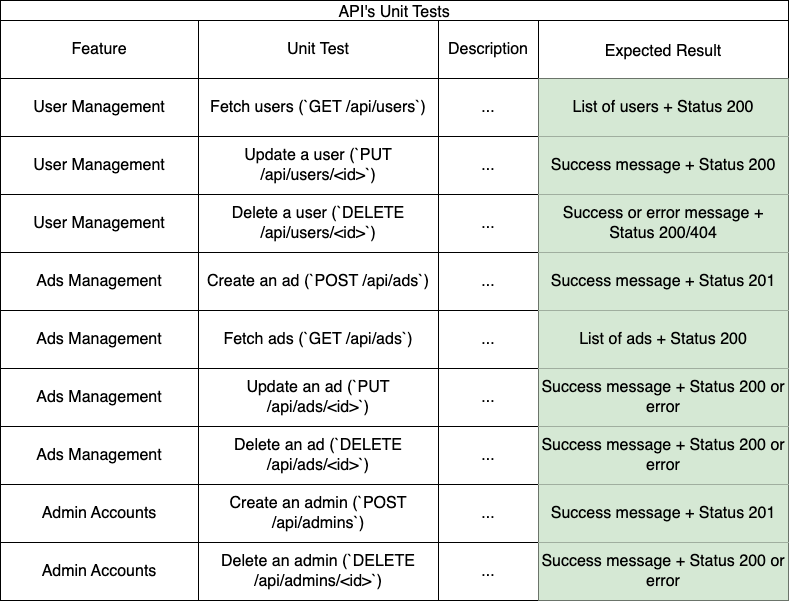

The diagram above was exported from draw.io. Its source (the exported page's mxGraphModel, read from the mxfile embedded in the PNG):
<mxGraphModel dx="1327" dy="916" grid="1" gridSize="10" guides="1" tooltips="1" connect="1" arrows="1" fold="1" page="1" pageScale="1" pageWidth="827" pageHeight="1169" math="0" shadow="0">
  <root>
    <mxCell id="0" />
    <mxCell id="1" parent="0" />
    <mxCell id="2" value="API's Unit Tests" style="shape=table;startSize=20;container=1;collapsible=0;childLayout=tableLayout;strokeColor=default;fontSize=16;fillColor=none;" vertex="1" parent="1">
      <mxGeometry x="632" y="1670" width="788" height="600" as="geometry" />
    </mxCell>
    <mxCell id="3" value="" style="shape=tableRow;horizontal=0;startSize=0;swimlaneHead=0;swimlaneBody=0;strokeColor=inherit;top=0;left=0;bottom=0;right=0;collapsible=0;dropTarget=0;fillColor=none;points=[[0,0.5],[1,0.5]];portConstraint=eastwest;fontSize=16;" vertex="1" parent="2">
      <mxGeometry y="20" width="788" height="58" as="geometry" />
    </mxCell>
    <mxCell id="4" value="Feature" style="shape=partialRectangle;html=1;whiteSpace=wrap;connectable=0;strokeColor=inherit;overflow=hidden;fillColor=none;top=0;left=0;bottom=0;right=0;pointerEvents=1;fontSize=16;" vertex="1" parent="3">
      <mxGeometry width="198" height="58" as="geometry">
        <mxRectangle width="198" height="58" as="alternateBounds" />
      </mxGeometry>
    </mxCell>
    <mxCell id="5" value="Unit Test" style="shape=partialRectangle;html=1;whiteSpace=wrap;connectable=0;strokeColor=inherit;overflow=hidden;fillColor=none;top=0;left=0;bottom=0;right=0;pointerEvents=1;fontSize=16;" vertex="1" parent="3">
      <mxGeometry x="198" width="240" height="58" as="geometry">
        <mxRectangle width="240" height="58" as="alternateBounds" />
      </mxGeometry>
    </mxCell>
    <mxCell id="6" value="Description" style="shape=partialRectangle;html=1;whiteSpace=wrap;connectable=0;strokeColor=inherit;overflow=hidden;fillColor=none;top=0;left=0;bottom=0;right=0;pointerEvents=1;fontSize=16;" vertex="1" parent="3">
      <mxGeometry x="438" width="100" height="58" as="geometry">
        <mxRectangle width="100" height="58" as="alternateBounds" />
      </mxGeometry>
    </mxCell>
    <mxCell id="7" value="&#10;Expected Result&#10;&#10;&#10;" style="shape=partialRectangle;html=1;whiteSpace=wrap;connectable=0;strokeColor=inherit;overflow=hidden;fillColor=none;top=0;left=0;bottom=0;right=0;pointerEvents=1;fontSize=16;" vertex="1" parent="3">
      <mxGeometry x="538" width="250" height="58" as="geometry">
        <mxRectangle width="250" height="58" as="alternateBounds" />
      </mxGeometry>
    </mxCell>
    <mxCell id="8" value="" style="shape=tableRow;horizontal=0;startSize=0;swimlaneHead=0;swimlaneBody=0;strokeColor=inherit;top=0;left=0;bottom=0;right=0;collapsible=0;dropTarget=0;fillColor=none;points=[[0,0.5],[1,0.5]];portConstraint=eastwest;fontSize=16;" vertex="1" parent="2">
      <mxGeometry y="78" width="788" height="58" as="geometry" />
    </mxCell>
    <mxCell id="9" value="User Management" style="shape=partialRectangle;html=1;whiteSpace=wrap;connectable=0;strokeColor=inherit;overflow=hidden;fillColor=none;top=0;left=0;bottom=0;right=0;pointerEvents=1;fontSize=16;" vertex="1" parent="8">
      <mxGeometry width="198" height="58" as="geometry">
        <mxRectangle width="198" height="58" as="alternateBounds" />
      </mxGeometry>
    </mxCell>
    <mxCell id="10" value="Fetch users (`GET /api/users`)" style="shape=partialRectangle;html=1;whiteSpace=wrap;connectable=0;strokeColor=inherit;overflow=hidden;fillColor=none;top=0;left=0;bottom=0;right=0;pointerEvents=1;fontSize=16;" vertex="1" parent="8">
      <mxGeometry x="198" width="240" height="58" as="geometry">
        <mxRectangle width="240" height="58" as="alternateBounds" />
      </mxGeometry>
    </mxCell>
    <mxCell id="11" value="..." style="shape=partialRectangle;html=1;whiteSpace=wrap;connectable=0;strokeColor=inherit;overflow=hidden;fillColor=none;top=0;left=0;bottom=0;right=0;pointerEvents=1;fontSize=16;" vertex="1" parent="8">
      <mxGeometry x="438" width="100" height="58" as="geometry">
        <mxRectangle width="100" height="58" as="alternateBounds" />
      </mxGeometry>
    </mxCell>
    <mxCell id="12" value="List of users + Status 200" style="shape=partialRectangle;html=1;whiteSpace=wrap;connectable=0;strokeColor=#82b366;overflow=hidden;fillColor=#d5e8d4;top=0;left=0;bottom=0;right=0;pointerEvents=1;fontSize=16;" vertex="1" parent="8">
      <mxGeometry x="538" width="250" height="58" as="geometry">
        <mxRectangle width="250" height="58" as="alternateBounds" />
      </mxGeometry>
    </mxCell>
    <mxCell id="13" value="" style="shape=tableRow;horizontal=0;startSize=0;swimlaneHead=0;swimlaneBody=0;strokeColor=inherit;top=0;left=0;bottom=0;right=0;collapsible=0;dropTarget=0;fillColor=none;points=[[0,0.5],[1,0.5]];portConstraint=eastwest;fontSize=16;" vertex="1" parent="2">
      <mxGeometry y="136" width="788" height="58" as="geometry" />
    </mxCell>
    <mxCell id="14" value="User Management" style="shape=partialRectangle;html=1;whiteSpace=wrap;connectable=0;strokeColor=inherit;overflow=hidden;fillColor=none;top=0;left=0;bottom=0;right=0;pointerEvents=1;fontSize=16;" vertex="1" parent="13">
      <mxGeometry width="198" height="58" as="geometry">
        <mxRectangle width="198" height="58" as="alternateBounds" />
      </mxGeometry>
    </mxCell>
    <mxCell id="15" value="Update a user (`PUT /api/users/&amp;lt;id&amp;gt;`)" style="shape=partialRectangle;html=1;whiteSpace=wrap;connectable=0;strokeColor=inherit;overflow=hidden;fillColor=none;top=0;left=0;bottom=0;right=0;pointerEvents=1;fontSize=16;" vertex="1" parent="13">
      <mxGeometry x="198" width="240" height="58" as="geometry">
        <mxRectangle width="240" height="58" as="alternateBounds" />
      </mxGeometry>
    </mxCell>
    <mxCell id="16" value="..." style="shape=partialRectangle;html=1;whiteSpace=wrap;connectable=0;strokeColor=inherit;overflow=hidden;fillColor=none;top=0;left=0;bottom=0;right=0;pointerEvents=1;fontSize=16;" vertex="1" parent="13">
      <mxGeometry x="438" width="100" height="58" as="geometry">
        <mxRectangle width="100" height="58" as="alternateBounds" />
      </mxGeometry>
    </mxCell>
    <mxCell id="17" value="Success message + Status 200" style="shape=partialRectangle;html=1;whiteSpace=wrap;connectable=0;strokeColor=#82b366;overflow=hidden;fillColor=#d5e8d4;top=0;left=0;bottom=0;right=0;pointerEvents=1;fontSize=16;" vertex="1" parent="13">
      <mxGeometry x="538" width="250" height="58" as="geometry">
        <mxRectangle width="250" height="58" as="alternateBounds" />
      </mxGeometry>
    </mxCell>
    <mxCell id="18" style="shape=tableRow;horizontal=0;startSize=0;swimlaneHead=0;swimlaneBody=0;strokeColor=inherit;top=0;left=0;bottom=0;right=0;collapsible=0;dropTarget=0;fillColor=none;points=[[0,0.5],[1,0.5]];portConstraint=eastwest;fontSize=16;" vertex="1" parent="2">
      <mxGeometry y="194" width="788" height="58" as="geometry" />
    </mxCell>
    <mxCell id="19" value="User Management" style="shape=partialRectangle;html=1;whiteSpace=wrap;connectable=0;strokeColor=inherit;overflow=hidden;fillColor=none;top=0;left=0;bottom=0;right=0;pointerEvents=1;fontSize=16;" vertex="1" parent="18">
      <mxGeometry width="198" height="58" as="geometry">
        <mxRectangle width="198" height="58" as="alternateBounds" />
      </mxGeometry>
    </mxCell>
    <mxCell id="20" value="Delete a user (`DELETE /api/users/&amp;lt;id&amp;gt;`)" style="shape=partialRectangle;html=1;whiteSpace=wrap;connectable=0;strokeColor=inherit;overflow=hidden;fillColor=none;top=0;left=0;bottom=0;right=0;pointerEvents=1;fontSize=16;" vertex="1" parent="18">
      <mxGeometry x="198" width="240" height="58" as="geometry">
        <mxRectangle width="240" height="58" as="alternateBounds" />
      </mxGeometry>
    </mxCell>
    <mxCell id="21" value="..." style="shape=partialRectangle;html=1;whiteSpace=wrap;connectable=0;strokeColor=inherit;overflow=hidden;fillColor=none;top=0;left=0;bottom=0;right=0;pointerEvents=1;fontSize=16;" vertex="1" parent="18">
      <mxGeometry x="438" width="100" height="58" as="geometry">
        <mxRectangle width="100" height="58" as="alternateBounds" />
      </mxGeometry>
    </mxCell>
    <mxCell id="22" value="Success or error message + Status 200/404" style="shape=partialRectangle;html=1;whiteSpace=wrap;connectable=0;strokeColor=#82b366;overflow=hidden;fillColor=#d5e8d4;top=0;left=0;bottom=0;right=0;pointerEvents=1;fontSize=16;" vertex="1" parent="18">
      <mxGeometry x="538" width="250" height="58" as="geometry">
        <mxRectangle width="250" height="58" as="alternateBounds" />
      </mxGeometry>
    </mxCell>
    <mxCell id="23" style="shape=tableRow;horizontal=0;startSize=0;swimlaneHead=0;swimlaneBody=0;strokeColor=inherit;top=0;left=0;bottom=0;right=0;collapsible=0;dropTarget=0;fillColor=none;points=[[0,0.5],[1,0.5]];portConstraint=eastwest;fontSize=16;" vertex="1" parent="2">
      <mxGeometry y="252" width="788" height="58" as="geometry" />
    </mxCell>
    <mxCell id="24" value="Ads Management" style="shape=partialRectangle;html=1;whiteSpace=wrap;connectable=0;strokeColor=inherit;overflow=hidden;fillColor=none;top=0;left=0;bottom=0;right=0;pointerEvents=1;fontSize=16;" vertex="1" parent="23">
      <mxGeometry width="198" height="58" as="geometry">
        <mxRectangle width="198" height="58" as="alternateBounds" />
      </mxGeometry>
    </mxCell>
    <mxCell id="25" value="Create an ad (`POST /api/ads`)" style="shape=partialRectangle;html=1;whiteSpace=wrap;connectable=0;strokeColor=inherit;overflow=hidden;fillColor=none;top=0;left=0;bottom=0;right=0;pointerEvents=1;fontSize=16;" vertex="1" parent="23">
      <mxGeometry x="198" width="240" height="58" as="geometry">
        <mxRectangle width="240" height="58" as="alternateBounds" />
      </mxGeometry>
    </mxCell>
    <mxCell id="26" value="..." style="shape=partialRectangle;html=1;whiteSpace=wrap;connectable=0;strokeColor=inherit;overflow=hidden;fillColor=none;top=0;left=0;bottom=0;right=0;pointerEvents=1;fontSize=16;" vertex="1" parent="23">
      <mxGeometry x="438" width="100" height="58" as="geometry">
        <mxRectangle width="100" height="58" as="alternateBounds" />
      </mxGeometry>
    </mxCell>
    <mxCell id="27" value="Success message + Status 201" style="shape=partialRectangle;html=1;whiteSpace=wrap;connectable=0;strokeColor=#82b366;overflow=hidden;fillColor=#d5e8d4;top=0;left=0;bottom=0;right=0;pointerEvents=1;fontSize=16;" vertex="1" parent="23">
      <mxGeometry x="538" width="250" height="58" as="geometry">
        <mxRectangle width="250" height="58" as="alternateBounds" />
      </mxGeometry>
    </mxCell>
    <mxCell id="28" style="shape=tableRow;horizontal=0;startSize=0;swimlaneHead=0;swimlaneBody=0;strokeColor=inherit;top=0;left=0;bottom=0;right=0;collapsible=0;dropTarget=0;fillColor=none;points=[[0,0.5],[1,0.5]];portConstraint=eastwest;fontSize=16;" vertex="1" parent="2">
      <mxGeometry y="310" width="788" height="58" as="geometry" />
    </mxCell>
    <mxCell id="29" value="Ads Management" style="shape=partialRectangle;html=1;whiteSpace=wrap;connectable=0;strokeColor=inherit;overflow=hidden;fillColor=none;top=0;left=0;bottom=0;right=0;pointerEvents=1;fontSize=16;" vertex="1" parent="28">
      <mxGeometry width="198" height="58" as="geometry">
        <mxRectangle width="198" height="58" as="alternateBounds" />
      </mxGeometry>
    </mxCell>
    <mxCell id="30" value="Fetch ads (`GET /api/ads`)" style="shape=partialRectangle;html=1;whiteSpace=wrap;connectable=0;strokeColor=inherit;overflow=hidden;fillColor=none;top=0;left=0;bottom=0;right=0;pointerEvents=1;fontSize=16;" vertex="1" parent="28">
      <mxGeometry x="198" width="240" height="58" as="geometry">
        <mxRectangle width="240" height="58" as="alternateBounds" />
      </mxGeometry>
    </mxCell>
    <mxCell id="31" value="..." style="shape=partialRectangle;html=1;whiteSpace=wrap;connectable=0;strokeColor=inherit;overflow=hidden;fillColor=none;top=0;left=0;bottom=0;right=0;pointerEvents=1;fontSize=16;" vertex="1" parent="28">
      <mxGeometry x="438" width="100" height="58" as="geometry">
        <mxRectangle width="100" height="58" as="alternateBounds" />
      </mxGeometry>
    </mxCell>
    <mxCell id="32" value="List of ads + Status 200" style="shape=partialRectangle;html=1;whiteSpace=wrap;connectable=0;strokeColor=#82b366;overflow=hidden;fillColor=#d5e8d4;top=0;left=0;bottom=0;right=0;pointerEvents=1;fontSize=16;" vertex="1" parent="28">
      <mxGeometry x="538" width="250" height="58" as="geometry">
        <mxRectangle width="250" height="58" as="alternateBounds" />
      </mxGeometry>
    </mxCell>
    <mxCell id="33" style="shape=tableRow;horizontal=0;startSize=0;swimlaneHead=0;swimlaneBody=0;strokeColor=inherit;top=0;left=0;bottom=0;right=0;collapsible=0;dropTarget=0;fillColor=none;points=[[0,0.5],[1,0.5]];portConstraint=eastwest;fontSize=16;" vertex="1" parent="2">
      <mxGeometry y="368" width="788" height="58" as="geometry" />
    </mxCell>
    <mxCell id="34" value="Ads Management" style="shape=partialRectangle;html=1;whiteSpace=wrap;connectable=0;strokeColor=inherit;overflow=hidden;fillColor=none;top=0;left=0;bottom=0;right=0;pointerEvents=1;fontSize=16;" vertex="1" parent="33">
      <mxGeometry width="198" height="58" as="geometry">
        <mxRectangle width="198" height="58" as="alternateBounds" />
      </mxGeometry>
    </mxCell>
    <mxCell id="35" value="Update an ad (`PUT /api/ads/&amp;lt;id&amp;gt;`)" style="shape=partialRectangle;html=1;whiteSpace=wrap;connectable=0;strokeColor=inherit;overflow=hidden;fillColor=none;top=0;left=0;bottom=0;right=0;pointerEvents=1;fontSize=16;" vertex="1" parent="33">
      <mxGeometry x="198" width="240" height="58" as="geometry">
        <mxRectangle width="240" height="58" as="alternateBounds" />
      </mxGeometry>
    </mxCell>
    <mxCell id="36" value="..." style="shape=partialRectangle;html=1;whiteSpace=wrap;connectable=0;strokeColor=inherit;overflow=hidden;fillColor=none;top=0;left=0;bottom=0;right=0;pointerEvents=1;fontSize=16;" vertex="1" parent="33">
      <mxGeometry x="438" width="100" height="58" as="geometry">
        <mxRectangle width="100" height="58" as="alternateBounds" />
      </mxGeometry>
    </mxCell>
    <mxCell id="37" value="Success message + Status 200 or error" style="shape=partialRectangle;html=1;whiteSpace=wrap;connectable=0;strokeColor=#82b366;overflow=hidden;fillColor=#d5e8d4;top=0;left=0;bottom=0;right=0;pointerEvents=1;fontSize=16;" vertex="1" parent="33">
      <mxGeometry x="538" width="250" height="58" as="geometry">
        <mxRectangle width="250" height="58" as="alternateBounds" />
      </mxGeometry>
    </mxCell>
    <mxCell id="38" style="shape=tableRow;horizontal=0;startSize=0;swimlaneHead=0;swimlaneBody=0;strokeColor=inherit;top=0;left=0;bottom=0;right=0;collapsible=0;dropTarget=0;fillColor=none;points=[[0,0.5],[1,0.5]];portConstraint=eastwest;fontSize=16;" vertex="1" parent="2">
      <mxGeometry y="426" width="788" height="58" as="geometry" />
    </mxCell>
    <mxCell id="39" value="Ads Management" style="shape=partialRectangle;html=1;whiteSpace=wrap;connectable=0;strokeColor=inherit;overflow=hidden;fillColor=none;top=0;left=0;bottom=0;right=0;pointerEvents=1;fontSize=16;" vertex="1" parent="38">
      <mxGeometry width="198" height="58" as="geometry">
        <mxRectangle width="198" height="58" as="alternateBounds" />
      </mxGeometry>
    </mxCell>
    <mxCell id="40" value="Delete an ad (`DELETE /api/ads/&amp;lt;id&amp;gt;`)" style="shape=partialRectangle;html=1;whiteSpace=wrap;connectable=0;strokeColor=inherit;overflow=hidden;fillColor=none;top=0;left=0;bottom=0;right=0;pointerEvents=1;fontSize=16;" vertex="1" parent="38">
      <mxGeometry x="198" width="240" height="58" as="geometry">
        <mxRectangle width="240" height="58" as="alternateBounds" />
      </mxGeometry>
    </mxCell>
    <mxCell id="41" value="..." style="shape=partialRectangle;html=1;whiteSpace=wrap;connectable=0;strokeColor=inherit;overflow=hidden;fillColor=none;top=0;left=0;bottom=0;right=0;pointerEvents=1;fontSize=16;" vertex="1" parent="38">
      <mxGeometry x="438" width="100" height="58" as="geometry">
        <mxRectangle width="100" height="58" as="alternateBounds" />
      </mxGeometry>
    </mxCell>
    <mxCell id="42" value="Success message + Status 200 or error" style="shape=partialRectangle;html=1;whiteSpace=wrap;connectable=0;strokeColor=#82b366;overflow=hidden;fillColor=#d5e8d4;top=0;left=0;bottom=0;right=0;pointerEvents=1;fontSize=16;" vertex="1" parent="38">
      <mxGeometry x="538" width="250" height="58" as="geometry">
        <mxRectangle width="250" height="58" as="alternateBounds" />
      </mxGeometry>
    </mxCell>
    <mxCell id="43" style="shape=tableRow;horizontal=0;startSize=0;swimlaneHead=0;swimlaneBody=0;strokeColor=inherit;top=0;left=0;bottom=0;right=0;collapsible=0;dropTarget=0;fillColor=none;points=[[0,0.5],[1,0.5]];portConstraint=eastwest;fontSize=16;" vertex="1" parent="2">
      <mxGeometry y="484" width="788" height="58" as="geometry" />
    </mxCell>
    <mxCell id="44" value="Admin Accounts" style="shape=partialRectangle;html=1;whiteSpace=wrap;connectable=0;strokeColor=inherit;overflow=hidden;fillColor=none;top=0;left=0;bottom=0;right=0;pointerEvents=1;fontSize=16;" vertex="1" parent="43">
      <mxGeometry width="198" height="58" as="geometry">
        <mxRectangle width="198" height="58" as="alternateBounds" />
      </mxGeometry>
    </mxCell>
    <mxCell id="45" value="Create an admin (`POST /api/admins`)" style="shape=partialRectangle;html=1;whiteSpace=wrap;connectable=0;strokeColor=inherit;overflow=hidden;fillColor=none;top=0;left=0;bottom=0;right=0;pointerEvents=1;fontSize=16;" vertex="1" parent="43">
      <mxGeometry x="198" width="240" height="58" as="geometry">
        <mxRectangle width="240" height="58" as="alternateBounds" />
      </mxGeometry>
    </mxCell>
    <mxCell id="46" value="..." style="shape=partialRectangle;html=1;whiteSpace=wrap;connectable=0;strokeColor=inherit;overflow=hidden;fillColor=none;top=0;left=0;bottom=0;right=0;pointerEvents=1;fontSize=16;" vertex="1" parent="43">
      <mxGeometry x="438" width="100" height="58" as="geometry">
        <mxRectangle width="100" height="58" as="alternateBounds" />
      </mxGeometry>
    </mxCell>
    <mxCell id="47" value="Success message + Status 201" style="shape=partialRectangle;html=1;whiteSpace=wrap;connectable=0;strokeColor=#82b366;overflow=hidden;fillColor=#d5e8d4;top=0;left=0;bottom=0;right=0;pointerEvents=1;fontSize=16;" vertex="1" parent="43">
      <mxGeometry x="538" width="250" height="58" as="geometry">
        <mxRectangle width="250" height="58" as="alternateBounds" />
      </mxGeometry>
    </mxCell>
    <mxCell id="48" style="shape=tableRow;horizontal=0;startSize=0;swimlaneHead=0;swimlaneBody=0;strokeColor=inherit;top=0;left=0;bottom=0;right=0;collapsible=0;dropTarget=0;fillColor=none;points=[[0,0.5],[1,0.5]];portConstraint=eastwest;fontSize=16;" vertex="1" parent="2">
      <mxGeometry y="542" width="788" height="58" as="geometry" />
    </mxCell>
    <mxCell id="49" value="Admin Accounts" style="shape=partialRectangle;html=1;whiteSpace=wrap;connectable=0;strokeColor=inherit;overflow=hidden;fillColor=none;top=0;left=0;bottom=0;right=0;pointerEvents=1;fontSize=16;" vertex="1" parent="48">
      <mxGeometry width="198" height="58" as="geometry">
        <mxRectangle width="198" height="58" as="alternateBounds" />
      </mxGeometry>
    </mxCell>
    <mxCell id="50" value="Delete an admin (`DELETE /api/admins/&amp;lt;id&amp;gt;`)" style="shape=partialRectangle;html=1;whiteSpace=wrap;connectable=0;strokeColor=inherit;overflow=hidden;fillColor=none;top=0;left=0;bottom=0;right=0;pointerEvents=1;fontSize=16;" vertex="1" parent="48">
      <mxGeometry x="198" width="240" height="58" as="geometry">
        <mxRectangle width="240" height="58" as="alternateBounds" />
      </mxGeometry>
    </mxCell>
    <mxCell id="51" value="..." style="shape=partialRectangle;html=1;whiteSpace=wrap;connectable=0;strokeColor=inherit;overflow=hidden;fillColor=none;top=0;left=0;bottom=0;right=0;pointerEvents=1;fontSize=16;" vertex="1" parent="48">
      <mxGeometry x="438" width="100" height="58" as="geometry">
        <mxRectangle width="100" height="58" as="alternateBounds" />
      </mxGeometry>
    </mxCell>
    <mxCell id="52" value="Success message + Status 200 or error" style="shape=partialRectangle;html=1;whiteSpace=wrap;connectable=0;strokeColor=#82b366;overflow=hidden;fillColor=#d5e8d4;top=0;left=0;bottom=0;right=0;pointerEvents=1;fontSize=16;" vertex="1" parent="48">
      <mxGeometry x="538" width="250" height="58" as="geometry">
        <mxRectangle width="250" height="58" as="alternateBounds" />
      </mxGeometry>
    </mxCell>
  </root>
</mxGraphModel>